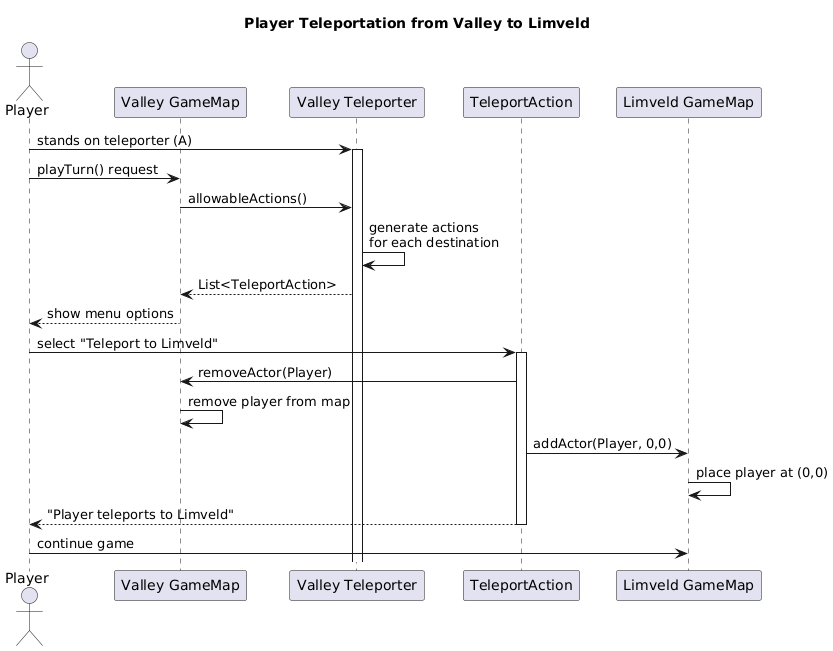

The diagram above was rendered by PlantUML. Its source (embedded in the PNG):
@startuml
title Player Teleportation from Valley to Limveld

actor Player
participant "Valley GameMap" as ValleyMap
participant "Valley Teleporter" as ValleyTeleporter
participant TeleportAction
participant "Limveld GameMap" as LimveldMap

Player -> ValleyTeleporter : stands on teleporter (A)
activate ValleyTeleporter

Player -> ValleyMap : playTurn() request
ValleyMap -> ValleyTeleporter : allowableActions()
ValleyTeleporter -> ValleyTeleporter : generate actions\nfor each destination
ValleyTeleporter --> ValleyMap : List<TeleportAction>
ValleyMap --> Player : show menu options

Player -> TeleportAction : select "Teleport to Limveld"
activate TeleportAction

TeleportAction -> ValleyMap : removeActor(Player)
ValleyMap -> ValleyMap : remove player from map

TeleportAction -> LimveldMap : addActor(Player, 0,0)
LimveldMap -> LimveldMap : place player at (0,0)

TeleportAction --> Player : "Player teleports to Limveld"
deactivate TeleportAction

Player -> LimveldMap : continue game
@enduml